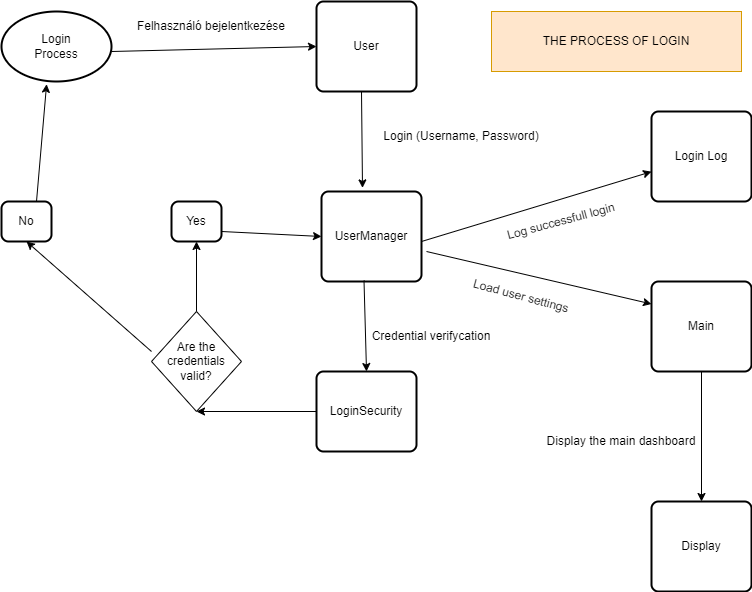

The diagram above was exported from draw.io. Its source (the exported page's mxGraphModel, read from the mxfile embedded in the PNG):
<mxGraphModel dx="1091" dy="680" grid="1" gridSize="10" guides="1" tooltips="1" connect="1" arrows="1" fold="1" page="1" pageScale="1" pageWidth="850" pageHeight="1100" math="0" shadow="0">
  <root>
    <mxCell id="0" />
    <mxCell id="1" parent="0" />
    <mxCell id="_Cag5-OIiK9TRUwmml6k-1" value="" style="strokeWidth=2;html=1;shape=mxgraph.flowchart.start_1;whiteSpace=wrap;" vertex="1" parent="1">
      <mxGeometry x="60" y="50" width="110" height="70" as="geometry" />
    </mxCell>
    <mxCell id="_Cag5-OIiK9TRUwmml6k-2" value="User" style="rounded=1;whiteSpace=wrap;html=1;absoluteArcSize=1;arcSize=14;strokeWidth=2;" vertex="1" parent="1">
      <mxGeometry x="375" y="40" width="100" height="90" as="geometry" />
    </mxCell>
    <mxCell id="_Cag5-OIiK9TRUwmml6k-4" value="" style="endArrow=classic;html=1;rounded=0;entryX=0;entryY=0.5;entryDx=0;entryDy=0;" edge="1" parent="1" target="_Cag5-OIiK9TRUwmml6k-2">
      <mxGeometry width="50" height="50" relative="1" as="geometry">
        <mxPoint x="170" y="90" as="sourcePoint" />
        <mxPoint x="220" y="40" as="targetPoint" />
      </mxGeometry>
    </mxCell>
    <mxCell id="_Cag5-OIiK9TRUwmml6k-5" value="Login Process" style="text;html=1;align=center;verticalAlign=middle;whiteSpace=wrap;rounded=0;" vertex="1" parent="1">
      <mxGeometry x="85" y="70" width="60" height="30" as="geometry" />
    </mxCell>
    <mxCell id="_Cag5-OIiK9TRUwmml6k-6" value="" style="rounded=1;whiteSpace=wrap;html=1;absoluteArcSize=1;arcSize=14;strokeWidth=2;" vertex="1" parent="1">
      <mxGeometry x="380" y="230" width="100" height="90" as="geometry" />
    </mxCell>
    <mxCell id="_Cag5-OIiK9TRUwmml6k-7" value="" style="rounded=1;whiteSpace=wrap;html=1;absoluteArcSize=1;arcSize=14;strokeWidth=2;" vertex="1" parent="1">
      <mxGeometry x="375" y="410" width="100" height="80" as="geometry" />
    </mxCell>
    <mxCell id="_Cag5-OIiK9TRUwmml6k-8" value="" style="endArrow=classic;html=1;rounded=0;entryX=0.41;entryY=-0.04;entryDx=0;entryDy=0;entryPerimeter=0;" edge="1" parent="1" target="_Cag5-OIiK9TRUwmml6k-6">
      <mxGeometry width="50" height="50" relative="1" as="geometry">
        <mxPoint x="420" y="130" as="sourcePoint" />
        <mxPoint x="630" y="125" as="targetPoint" />
      </mxGeometry>
    </mxCell>
    <mxCell id="_Cag5-OIiK9TRUwmml6k-9" value="" style="endArrow=classic;html=1;rounded=0;entryX=0.5;entryY=0;entryDx=0;entryDy=0;exitX=0.425;exitY=0.989;exitDx=0;exitDy=0;exitPerimeter=0;" edge="1" parent="1" source="_Cag5-OIiK9TRUwmml6k-6" target="_Cag5-OIiK9TRUwmml6k-7">
      <mxGeometry width="50" height="50" relative="1" as="geometry">
        <mxPoint x="424" y="300" as="sourcePoint" />
        <mxPoint x="425" y="376" as="targetPoint" />
      </mxGeometry>
    </mxCell>
    <mxCell id="_Cag5-OIiK9TRUwmml6k-11" value="UserManager" style="text;html=1;align=center;verticalAlign=middle;whiteSpace=wrap;rounded=0;" vertex="1" parent="1">
      <mxGeometry x="400" y="260" width="60" height="30" as="geometry" />
    </mxCell>
    <mxCell id="_Cag5-OIiK9TRUwmml6k-12" value="LoginSecurity" style="text;html=1;align=center;verticalAlign=middle;whiteSpace=wrap;rounded=0;" vertex="1" parent="1">
      <mxGeometry x="395" y="435" width="60" height="30" as="geometry" />
    </mxCell>
    <mxCell id="_Cag5-OIiK9TRUwmml6k-13" value="Felhasználó bejelentkezése" style="text;html=1;align=center;verticalAlign=middle;whiteSpace=wrap;rounded=0;" vertex="1" parent="1">
      <mxGeometry x="190" y="50" width="160" height="30" as="geometry" />
    </mxCell>
    <mxCell id="_Cag5-OIiK9TRUwmml6k-14" value="Login (Username, Password)" style="text;html=1;align=center;verticalAlign=middle;whiteSpace=wrap;rounded=0;" vertex="1" parent="1">
      <mxGeometry x="440" y="160" width="160" height="30" as="geometry" />
    </mxCell>
    <mxCell id="_Cag5-OIiK9TRUwmml6k-15" value="Credential verifycation" style="text;html=1;align=center;verticalAlign=middle;whiteSpace=wrap;rounded=0;" vertex="1" parent="1">
      <mxGeometry x="410" y="360" width="160" height="30" as="geometry" />
    </mxCell>
    <mxCell id="_Cag5-OIiK9TRUwmml6k-16" value="Are the credentials valid?" style="rhombus;whiteSpace=wrap;html=1;" vertex="1" parent="1">
      <mxGeometry x="210" y="350" width="90" height="100" as="geometry" />
    </mxCell>
    <mxCell id="_Cag5-OIiK9TRUwmml6k-17" value="" style="endArrow=classic;html=1;rounded=0;entryX=0.5;entryY=1;entryDx=0;entryDy=0;exitX=0;exitY=0.5;exitDx=0;exitDy=0;" edge="1" parent="1" source="_Cag5-OIiK9TRUwmml6k-7" target="_Cag5-OIiK9TRUwmml6k-16">
      <mxGeometry width="50" height="50" relative="1" as="geometry">
        <mxPoint x="310" y="430" as="sourcePoint" />
        <mxPoint x="312" y="521" as="targetPoint" />
      </mxGeometry>
    </mxCell>
    <mxCell id="_Cag5-OIiK9TRUwmml6k-18" value="No" style="rounded=1;whiteSpace=wrap;html=1;absoluteArcSize=1;arcSize=14;strokeWidth=2;" vertex="1" parent="1">
      <mxGeometry x="60" y="240" width="50" height="40" as="geometry" />
    </mxCell>
    <mxCell id="_Cag5-OIiK9TRUwmml6k-19" value="Yes" style="rounded=1;whiteSpace=wrap;html=1;absoluteArcSize=1;arcSize=14;strokeWidth=2;" vertex="1" parent="1">
      <mxGeometry x="230" y="240" width="50" height="40" as="geometry" />
    </mxCell>
    <mxCell id="_Cag5-OIiK9TRUwmml6k-20" value="" style="endArrow=classic;html=1;rounded=0;entryX=0.5;entryY=1;entryDx=0;entryDy=0;exitX=0.5;exitY=0;exitDx=0;exitDy=0;" edge="1" parent="1" source="_Cag5-OIiK9TRUwmml6k-16" target="_Cag5-OIiK9TRUwmml6k-19">
      <mxGeometry width="50" height="50" relative="1" as="geometry">
        <mxPoint x="360" y="280" as="sourcePoint" />
        <mxPoint x="240" y="280" as="targetPoint" />
      </mxGeometry>
    </mxCell>
    <mxCell id="_Cag5-OIiK9TRUwmml6k-22" value="" style="endArrow=classic;html=1;rounded=0;entryX=0;entryY=0.5;entryDx=0;entryDy=0;exitX=0.5;exitY=0;exitDx=0;exitDy=0;" edge="1" parent="1" target="_Cag5-OIiK9TRUwmml6k-6">
      <mxGeometry width="50" height="50" relative="1" as="geometry">
        <mxPoint x="280" y="270" as="sourcePoint" />
        <mxPoint x="280" y="200" as="targetPoint" />
      </mxGeometry>
    </mxCell>
    <mxCell id="_Cag5-OIiK9TRUwmml6k-23" value="" style="endArrow=classic;html=1;rounded=0;entryX=0.5;entryY=1;entryDx=0;entryDy=0;exitX=0.5;exitY=0;exitDx=0;exitDy=0;" edge="1" parent="1" target="_Cag5-OIiK9TRUwmml6k-18">
      <mxGeometry width="50" height="50" relative="1" as="geometry">
        <mxPoint x="210" y="390" as="sourcePoint" />
        <mxPoint x="210" y="320" as="targetPoint" />
      </mxGeometry>
    </mxCell>
    <mxCell id="_Cag5-OIiK9TRUwmml6k-25" value="" style="endArrow=classic;html=1;rounded=0;entryX=0.41;entryY=1.039;entryDx=0;entryDy=0;exitX=0.5;exitY=0;exitDx=0;exitDy=0;entryPerimeter=0;" edge="1" parent="1" target="_Cag5-OIiK9TRUwmml6k-1">
      <mxGeometry width="50" height="50" relative="1" as="geometry">
        <mxPoint x="95" y="240" as="sourcePoint" />
        <mxPoint x="-30" y="130" as="targetPoint" />
      </mxGeometry>
    </mxCell>
    <mxCell id="_Cag5-OIiK9TRUwmml6k-26" value="Login Log" style="rounded=1;whiteSpace=wrap;html=1;absoluteArcSize=1;arcSize=14;strokeWidth=2;" vertex="1" parent="1">
      <mxGeometry x="710" y="150" width="100" height="90" as="geometry" />
    </mxCell>
    <mxCell id="_Cag5-OIiK9TRUwmml6k-27" value="Main" style="rounded=1;whiteSpace=wrap;html=1;absoluteArcSize=1;arcSize=14;strokeWidth=2;" vertex="1" parent="1">
      <mxGeometry x="710" y="320" width="100" height="90" as="geometry" />
    </mxCell>
    <mxCell id="_Cag5-OIiK9TRUwmml6k-28" value="" style="endArrow=classic;html=1;rounded=0;" edge="1" parent="1" target="_Cag5-OIiK9TRUwmml6k-26">
      <mxGeometry width="50" height="50" relative="1" as="geometry">
        <mxPoint x="480" y="280" as="sourcePoint" />
        <mxPoint x="575" y="285" as="targetPoint" />
      </mxGeometry>
    </mxCell>
    <mxCell id="_Cag5-OIiK9TRUwmml6k-29" value="" style="endArrow=classic;html=1;rounded=0;exitX=0.5;exitY=0;exitDx=0;exitDy=0;entryX=0;entryY=0.25;entryDx=0;entryDy=0;" edge="1" parent="1" target="_Cag5-OIiK9TRUwmml6k-27">
      <mxGeometry width="50" height="50" relative="1" as="geometry">
        <mxPoint x="485" y="290" as="sourcePoint" />
        <mxPoint x="720" y="220" as="targetPoint" />
      </mxGeometry>
    </mxCell>
    <mxCell id="_Cag5-OIiK9TRUwmml6k-30" value="Log successfull login" style="text;html=1;align=center;verticalAlign=middle;whiteSpace=wrap;rounded=0;rotation=-15;" vertex="1" parent="1">
      <mxGeometry x="540" y="245" width="160" height="30" as="geometry" />
    </mxCell>
    <mxCell id="_Cag5-OIiK9TRUwmml6k-31" value="Load user settings" style="text;html=1;align=center;verticalAlign=middle;whiteSpace=wrap;rounded=0;rotation=15;" vertex="1" parent="1">
      <mxGeometry x="500" y="320" width="160" height="30" as="geometry" />
    </mxCell>
    <mxCell id="_Cag5-OIiK9TRUwmml6k-32" value="Display" style="rounded=1;whiteSpace=wrap;html=1;absoluteArcSize=1;arcSize=14;strokeWidth=2;" vertex="1" parent="1">
      <mxGeometry x="710" y="540" width="100" height="90" as="geometry" />
    </mxCell>
    <mxCell id="_Cag5-OIiK9TRUwmml6k-33" value="" style="endArrow=classic;html=1;rounded=0;exitX=0.5;exitY=1;exitDx=0;exitDy=0;entryX=0.5;entryY=0;entryDx=0;entryDy=0;" edge="1" parent="1" source="_Cag5-OIiK9TRUwmml6k-27" target="_Cag5-OIiK9TRUwmml6k-32">
      <mxGeometry width="50" height="50" relative="1" as="geometry">
        <mxPoint x="530" y="437" as="sourcePoint" />
        <mxPoint x="755" y="490" as="targetPoint" />
      </mxGeometry>
    </mxCell>
    <mxCell id="_Cag5-OIiK9TRUwmml6k-34" value="Display the main dashboard" style="text;html=1;align=center;verticalAlign=middle;whiteSpace=wrap;rounded=0;" vertex="1" parent="1">
      <mxGeometry x="600" y="465" width="160" height="30" as="geometry" />
    </mxCell>
    <mxCell id="_Cag5-OIiK9TRUwmml6k-35" value="THE PROCESS OF LOGIN" style="rounded=0;whiteSpace=wrap;html=1;fillColor=#ffe6cc;strokeColor=#d79b00;" vertex="1" parent="1">
      <mxGeometry x="550" y="50" width="250" height="60" as="geometry" />
    </mxCell>
  </root>
</mxGraphModel>